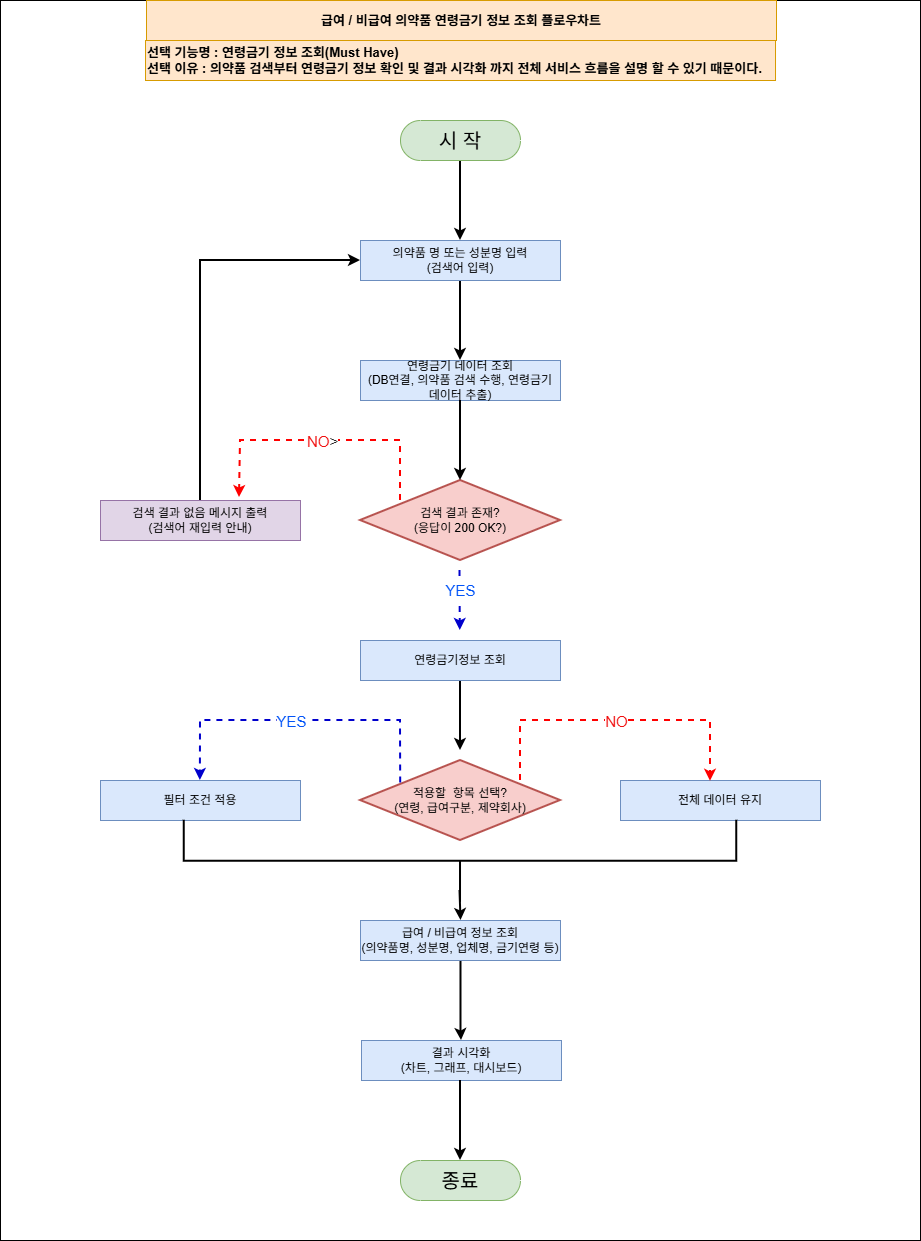

The diagram above was exported from draw.io. Its source (the exported page's mxGraphModel, read from the mxfile embedded in the PNG):
<mxGraphModel dx="1975" dy="1023" grid="1" gridSize="10" guides="1" tooltips="1" connect="1" arrows="1" fold="1" page="1" pageScale="1" pageWidth="827" pageHeight="1169" math="0" shadow="0">
  <root>
    <mxCell id="0" />
    <mxCell id="1" parent="0" />
    <mxCell id="LfMxM6P-6Fcs0MJA3HTL-45" parent="1" style="html=1;dashed=0;whiteSpace=wrap;" value="" vertex="1">
      <mxGeometry height="1240" width="920" x="-80" as="geometry" />
    </mxCell>
    <mxCell id="LfMxM6P-6Fcs0MJA3HTL-12" edge="1" parent="1" source="LfMxM6P-6Fcs0MJA3HTL-1" style="edgeStyle=orthogonalEdgeStyle;rounded=0;orthogonalLoop=1;jettySize=auto;html=1;entryX=0.5;entryY=0;entryDx=0;entryDy=0;strokeWidth=2;" target="LfMxM6P-6Fcs0MJA3HTL-2">
      <mxGeometry relative="1" as="geometry" />
    </mxCell>
    <mxCell id="LfMxM6P-6Fcs0MJA3HTL-1" parent="1" style="html=1;dashed=0;whiteSpace=wrap;shape=mxgraph.dfd.start;fillColor=#d5e8d4;strokeColor=#82b366;" value="&lt;font style=&quot;font-size: 20px;&quot;&gt;시 작&lt;/font&gt;" vertex="1">
      <mxGeometry height="40" width="120" x="320" y="120" as="geometry" />
    </mxCell>
    <mxCell id="LfMxM6P-6Fcs0MJA3HTL-13" edge="1" parent="1" source="LfMxM6P-6Fcs0MJA3HTL-2" style="edgeStyle=orthogonalEdgeStyle;rounded=0;orthogonalLoop=1;jettySize=auto;html=1;entryX=0.5;entryY=0;entryDx=0;entryDy=0;strokeWidth=2;" target="LfMxM6P-6Fcs0MJA3HTL-3">
      <mxGeometry relative="1" as="geometry" />
    </mxCell>
    <mxCell id="LfMxM6P-6Fcs0MJA3HTL-2" parent="1" style="html=1;dashed=0;whiteSpace=wrap;fillColor=#dae8fc;strokeColor=#6c8ebf;" value="의약품 명 또는 성분명 입력&lt;div&gt;(검색어 입력)&lt;/div&gt;" vertex="1">
      <mxGeometry height="40" width="200" x="280" y="240" as="geometry" />
    </mxCell>
    <mxCell id="LfMxM6P-6Fcs0MJA3HTL-3" parent="1" style="html=1;dashed=0;whiteSpace=wrap;fillColor=#dae8fc;strokeColor=#6c8ebf;" value="연령금기 데이터 조회&lt;div&gt;(DB연결, 의약품 검색 수행, 연령금기 데이터 추출)&lt;/div&gt;" vertex="1">
      <mxGeometry height="40" width="200" x="280" y="360" as="geometry" />
    </mxCell>
    <mxCell id="LfMxM6P-6Fcs0MJA3HTL-18" edge="1" parent="1" source="LfMxM6P-6Fcs0MJA3HTL-4" style="edgeStyle=orthogonalEdgeStyle;rounded=0;orthogonalLoop=1;jettySize=auto;html=1;strokeWidth=2;">
      <mxGeometry relative="1" as="geometry">
        <mxPoint x="380" y="750" as="targetPoint" />
      </mxGeometry>
    </mxCell>
    <mxCell id="LfMxM6P-6Fcs0MJA3HTL-4" parent="1" style="html=1;dashed=0;whiteSpace=wrap;fillColor=#dae8fc;strokeColor=#6c8ebf;" value="연령금기정보 조회" vertex="1">
      <mxGeometry height="40" width="200" x="280" y="640" as="geometry" />
    </mxCell>
    <mxCell id="LfMxM6P-6Fcs0MJA3HTL-37" edge="1" parent="1" style="edgeStyle=orthogonalEdgeStyle;rounded=0;orthogonalLoop=1;jettySize=auto;html=1;entryX=0.5;entryY=0;entryDx=0;entryDy=0;strokeWidth=2;" target="LfMxM6P-6Fcs0MJA3HTL-6">
      <mxGeometry relative="1" as="geometry">
        <Array as="points">
          <mxPoint x="381" y="1030" />
        </Array>
        <mxPoint x="380.49" y="960" as="sourcePoint" />
        <mxPoint x="381.49" y="1030" as="targetPoint" />
      </mxGeometry>
    </mxCell>
    <mxCell id="LfMxM6P-6Fcs0MJA3HTL-5" parent="1" style="html=1;dashed=0;whiteSpace=wrap;fillColor=#dae8fc;strokeColor=#6c8ebf;" value="급여 / 비급여 정보 조회&lt;div&gt;(의약품명, 성분명, 업체명, 금기연령 등)&lt;/div&gt;" vertex="1">
      <mxGeometry height="40" width="200" x="280" y="920" as="geometry" />
    </mxCell>
    <mxCell id="LfMxM6P-6Fcs0MJA3HTL-6" parent="1" style="html=1;dashed=0;whiteSpace=wrap;fillColor=#dae8fc;strokeColor=#6c8ebf;" value="결과 시각화&lt;div&gt;(차트, 그래프, 대시보드)&lt;/div&gt;" vertex="1">
      <mxGeometry height="40" width="200" x="281" y="1040" as="geometry" />
    </mxCell>
    <mxCell id="LfMxM6P-6Fcs0MJA3HTL-7" parent="1" style="html=1;dashed=0;whiteSpace=wrap;shape=mxgraph.dfd.start;fillColor=#d5e8d4;strokeColor=#82b366;" value="&lt;font style=&quot;font-size: 20px;&quot;&gt;종료&lt;/font&gt;" vertex="1">
      <mxGeometry height="40" width="120" x="320" y="1160" as="geometry" />
    </mxCell>
    <mxCell id="LfMxM6P-6Fcs0MJA3HTL-8" parent="1" style="strokeWidth=2;html=1;shape=mxgraph.flowchart.decision;whiteSpace=wrap;fillColor=#f8cecc;strokeColor=#b85450;" value="검색 결과 존재?&lt;div&gt;(응답이 200 OK?)&lt;/div&gt;" vertex="1">
      <mxGeometry height="80" width="200" x="280" y="480" as="geometry" />
    </mxCell>
    <mxCell id="LfMxM6P-6Fcs0MJA3HTL-9" parent="1" style="html=1;dashed=0;whiteSpace=wrap;align=left;fillColor=#ffe6cc;strokeColor=#d79b00;" value="&lt;b&gt;&lt;font style=&quot;font-size: 13px;&quot;&gt;선택 기능명 : 연령금기 정보 조회(Must Have)&amp;nbsp;&lt;/font&gt;&lt;/b&gt;&lt;div&gt;&lt;b&gt;&lt;font style=&quot;font-size: 13px;&quot;&gt;선택 이유 : 의약품 검색부터 연령금기 정보 확인 및 결과 시각화 까지 전체 서비스 흐름을 설명 할 수 있기 때문이다.&lt;/font&gt;&lt;/b&gt;&lt;/div&gt;" vertex="1">
      <mxGeometry height="40" width="630" x="65.01" y="40" as="geometry" />
    </mxCell>
    <mxCell id="LfMxM6P-6Fcs0MJA3HTL-16" edge="1" parent="1" source="LfMxM6P-6Fcs0MJA3HTL-10" style="edgeStyle=orthogonalEdgeStyle;rounded=0;orthogonalLoop=1;jettySize=auto;html=1;entryX=0;entryY=0.5;entryDx=0;entryDy=0;strokeWidth=2;" target="LfMxM6P-6Fcs0MJA3HTL-2">
      <mxGeometry relative="1" as="geometry">
        <Array as="points">
          <mxPoint x="120" y="260" />
        </Array>
      </mxGeometry>
    </mxCell>
    <mxCell id="LfMxM6P-6Fcs0MJA3HTL-10" parent="1" style="html=1;dashed=0;whiteSpace=wrap;fillColor=#e1d5e7;strokeColor=#9673a6;" value="검색 결과 없음 메시지 출력&lt;div&gt;(검색어 재입력 안내)&lt;/div&gt;" vertex="1">
      <mxGeometry height="40" width="200" x="20" y="500" as="geometry" />
    </mxCell>
    <mxCell id="LfMxM6P-6Fcs0MJA3HTL-11" parent="1" style="html=1;dashed=0;whiteSpace=wrap;align=center;fillColor=#ffe6cc;strokeColor=#d79b00;" value="&lt;span style=&quot;font-size: 13px;&quot;&gt;&lt;b&gt;급여 / 비급여 의약품 연령금기 정보 조회 플로우차트&lt;/b&gt;&lt;/span&gt;" vertex="1">
      <mxGeometry height="40" width="630" x="66" as="geometry" />
    </mxCell>
    <mxCell id="LfMxM6P-6Fcs0MJA3HTL-14" edge="1" parent="1" source="LfMxM6P-6Fcs0MJA3HTL-3" style="edgeStyle=orthogonalEdgeStyle;rounded=0;orthogonalLoop=1;jettySize=auto;html=1;entryX=0.5;entryY=0;entryDx=0;entryDy=0;entryPerimeter=0;strokeWidth=2;" target="LfMxM6P-6Fcs0MJA3HTL-8">
      <mxGeometry relative="1" as="geometry" />
    </mxCell>
    <mxCell id="LfMxM6P-6Fcs0MJA3HTL-17" parent="1" style="strokeWidth=2;html=1;shape=mxgraph.flowchart.decision;whiteSpace=wrap;fillColor=#f8cecc;strokeColor=#b85450;" value="적용할&amp;nbsp; 항목 선택?&lt;div&gt;(&lt;span style=&quot;background-color: transparent; color: light-dark(rgb(0, 0, 0), rgb(255, 255, 255));&quot;&gt;연령, 급여구분, 제약회사)&lt;/span&gt;&lt;/div&gt;" vertex="1">
      <mxGeometry height="80" width="200" x="280" y="760" as="geometry" />
    </mxCell>
    <mxCell id="LfMxM6P-6Fcs0MJA3HTL-19" edge="1" parent="1" style="endArrow=classic;html=1;rounded=0;strokeColor=#0000CC;dashed=1;strokeWidth=2;" value="">
      <mxGeometry relative="1" as="geometry">
        <Array as="points" />
        <mxPoint x="379.49999999999994" y="570" as="sourcePoint" />
        <mxPoint x="379.78999999999996" y="630" as="targetPoint" />
      </mxGeometry>
    </mxCell>
    <mxCell id="LfMxM6P-6Fcs0MJA3HTL-20" connectable="0" parent="LfMxM6P-6Fcs0MJA3HTL-19" style="edgeLabel;resizable=0;html=1;;align=center;verticalAlign=middle;fontColor=light-dark(#252323, #ededed);" value="&lt;font style=&quot;color: light-dark(rgb(2, 84, 247), rgb(237, 237, 237)); font-size: 15px;&quot;&gt;YES&lt;/font&gt;" vertex="1">
      <mxGeometry relative="1" as="geometry">
        <mxPoint y="-11" as="offset" />
      </mxGeometry>
    </mxCell>
    <mxCell id="LfMxM6P-6Fcs0MJA3HTL-21" edge="1" parent="1" source="LfMxM6P-6Fcs0MJA3HTL-8" style="endArrow=classic;html=1;rounded=0;strokeColor=#FF0000;dashed=1;entryX=0.695;entryY=-0.075;entryDx=0;entryDy=0;entryPerimeter=0;exitX=0.2;exitY=0.25;exitDx=0;exitDy=0;exitPerimeter=0;strokeWidth=2;" target="LfMxM6P-6Fcs0MJA3HTL-10" value="">
      <mxGeometry relative="1" as="geometry">
        <Array as="points">
          <mxPoint x="320" y="440" />
          <mxPoint x="160" y="440" />
        </Array>
        <mxPoint x="380" y="480" as="sourcePoint" />
        <mxPoint x="160" y="440" as="targetPoint" />
      </mxGeometry>
    </mxCell>
    <mxCell id="LfMxM6P-6Fcs0MJA3HTL-22" connectable="0" parent="LfMxM6P-6Fcs0MJA3HTL-21" style="edgeLabel;resizable=0;html=1;;align=center;verticalAlign=middle;fontColor=light-dark(#252323, #ededed);strokeColor=#FF3333;" value="&lt;font style=&quot;font-size: 15px;&quot;&gt;&lt;font style=&quot;color: light-dark(rgb(240, 15, 15), rgb(237, 237, 237));&quot;&gt;NO&lt;/font&gt;&amp;gt;&lt;/font&gt;" vertex="1">
      <mxGeometry relative="1" as="geometry">
        <mxPoint as="offset" />
      </mxGeometry>
    </mxCell>
    <mxCell id="LfMxM6P-6Fcs0MJA3HTL-24" parent="1" style="html=1;dashed=0;whiteSpace=wrap;fillColor=#dae8fc;strokeColor=#6c8ebf;" value="필터 조건 적용" vertex="1">
      <mxGeometry height="40" width="200" x="20" y="780" as="geometry" />
    </mxCell>
    <mxCell id="LfMxM6P-6Fcs0MJA3HTL-25" parent="1" style="html=1;dashed=0;whiteSpace=wrap;fillColor=#dae8fc;strokeColor=#6c8ebf;" value="전체 데이터 유지" vertex="1">
      <mxGeometry height="40" width="200" x="540" y="780" as="geometry" />
    </mxCell>
    <mxCell id="LfMxM6P-6Fcs0MJA3HTL-28" edge="1" parent="1" source="LfMxM6P-6Fcs0MJA3HTL-17" style="endArrow=classic;html=1;rounded=0;strokeColor=#0000CC;dashed=1;strokeWidth=2;exitX=0.201;exitY=0.28;exitDx=0;exitDy=0;exitPerimeter=0;" value="">
      <mxGeometry relative="1" as="geometry">
        <Array as="points">
          <mxPoint x="320" y="720" />
          <mxPoint x="120" y="720" />
        </Array>
        <mxPoint x="290" y="720" as="sourcePoint" />
        <mxPoint x="119.87000000000002" y="780" as="targetPoint" />
      </mxGeometry>
    </mxCell>
    <mxCell id="LfMxM6P-6Fcs0MJA3HTL-29" connectable="0" parent="LfMxM6P-6Fcs0MJA3HTL-28" style="edgeLabel;resizable=0;html=1;;align=center;verticalAlign=middle;fontColor=light-dark(#252323, #ededed);" value="&lt;font style=&quot;color: light-dark(rgb(2, 84, 247), rgb(237, 237, 237)); font-size: 15px;&quot;&gt;YES&lt;/font&gt;" vertex="1">
      <mxGeometry relative="1" as="geometry">
        <mxPoint x="-11" as="offset" />
      </mxGeometry>
    </mxCell>
    <mxCell id="LfMxM6P-6Fcs0MJA3HTL-33" edge="1" parent="1" source="LfMxM6P-6Fcs0MJA3HTL-6" style="edgeStyle=orthogonalEdgeStyle;rounded=0;orthogonalLoop=1;jettySize=auto;html=1;entryX=0.5;entryY=0.5;entryDx=0;entryDy=-20;entryPerimeter=0;strokeWidth=2;" target="LfMxM6P-6Fcs0MJA3HTL-7">
      <mxGeometry relative="1" as="geometry">
        <Array as="points">
          <mxPoint x="380" y="1100" />
          <mxPoint x="380" y="1100" />
        </Array>
      </mxGeometry>
    </mxCell>
    <mxCell id="LfMxM6P-6Fcs0MJA3HTL-36" parent="1" style="strokeWidth=2;html=1;shape=mxgraph.flowchart.annotation_2;align=left;labelPosition=right;pointerEvents=1;rotation=-90;" value="" vertex="1">
      <mxGeometry height="552.5" width="82.25" x="338.88" y="584.5" as="geometry" />
    </mxCell>
    <mxCell id="LfMxM6P-6Fcs0MJA3HTL-38" edge="1" parent="1" style="edgeStyle=orthogonalEdgeStyle;rounded=0;orthogonalLoop=1;jettySize=auto;html=1;strokeWidth=2;">
      <mxGeometry relative="1" as="geometry">
        <Array as="points">
          <mxPoint x="381" y="890" />
        </Array>
        <mxPoint x="379.5" y="890" as="sourcePoint" />
        <mxPoint x="380.5" y="920" as="targetPoint" />
      </mxGeometry>
    </mxCell>
    <mxCell id="LfMxM6P-6Fcs0MJA3HTL-40" edge="1" parent="1" style="endArrow=classic;html=1;rounded=0;strokeColor=#FF0000;dashed=1;entryX=0.45;entryY=0.019;entryDx=0;entryDy=0;entryPerimeter=0;strokeWidth=2;" target="LfMxM6P-6Fcs0MJA3HTL-25" value="">
      <mxGeometry relative="1" as="geometry">
        <Array as="points">
          <mxPoint x="440" y="720" />
          <mxPoint x="630" y="720" />
        </Array>
        <mxPoint x="440" y="780" as="sourcePoint" />
        <mxPoint x="600" y="777" as="targetPoint" />
      </mxGeometry>
    </mxCell>
    <mxCell id="LfMxM6P-6Fcs0MJA3HTL-41" connectable="0" parent="LfMxM6P-6Fcs0MJA3HTL-40" style="edgeLabel;resizable=0;html=1;;align=center;verticalAlign=middle;fontColor=light-dark(#252323, #ededed);strokeColor=#FF3333;" value="&lt;font style=&quot;font-size: 15px;&quot;&gt;&lt;font style=&quot;color: light-dark(rgb(240, 15, 15), rgb(237, 237, 237));&quot;&gt;NO&lt;/font&gt;&lt;/font&gt;" vertex="1">
      <mxGeometry relative="1" as="geometry">
        <mxPoint as="offset" />
      </mxGeometry>
    </mxCell>
  </root>
</mxGraphModel>